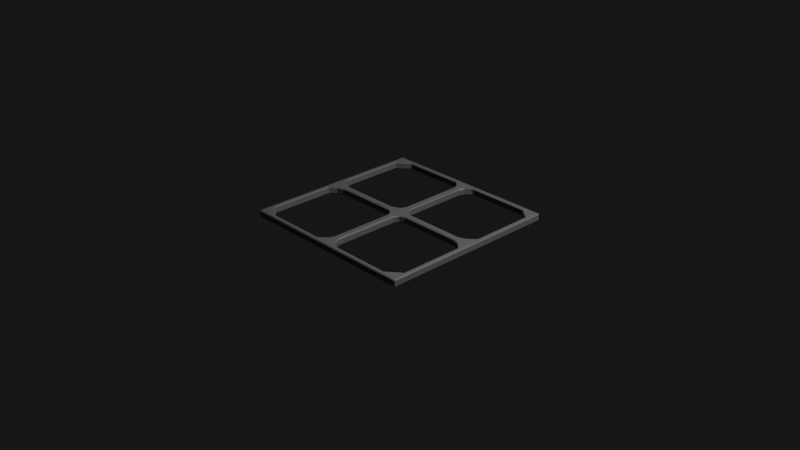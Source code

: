 # Source: metal_grid.blend  (saved by Blender 3.2.14; exported with 4.5.12 LTS)
import bpy
from mathutils import Matrix  # noqa: F401  (used for matrix-valued properties, if any)

bpy.ops.wm.read_factory_settings(use_empty=True)
scene = bpy.context.scene
scene.name = 'Scene'

# ---- collections
col_collection = bpy.data.collections.new('Collection'); scene.collection.children.link(col_collection)

# ---- materials (node trees are filled in below, after node groups)
mat_material_001 = bpy.data.materials.new('Material.001')

# ---- material node trees
mat_material_001.use_nodes = True; mat_material_001.node_tree.nodes.clear()
_N = mat_material_001.node_tree.nodes; _L = mat_material_001.node_tree.links
n0 = _N.new('ShaderNodeBsdfPrincipled'); n0.name = 'Principled BSDF'; n0.location = (10, 300)
n0.distribution = 'GGX'
n0.subsurface_method = 'RANDOM_WALK_SKIN'
n0.inputs[0].default_value = (0.1679, 0.1679, 0.1679, 1.0)
n0.inputs[3].default_value = 1.45
n0.inputs[27].default_value = (0.0, 0.0, 0.0, 1.0)
n0.inputs[28].default_value = 1.0
n1 = _N.new('ShaderNodeOutputMaterial'); n1.name = 'Material Output'; n1.location = (300, 300)
_L.new(n0.outputs[0], n1.inputs[0])
n1.is_active_output = True

# ---- world
world_world = bpy.data.worlds.new('World'); scene.world = world_world
world_world.use_nodes = True; world_world.node_tree.nodes.clear()
_N = world_world.node_tree.nodes; _L = world_world.node_tree.links
n0 = _N.new('ShaderNodeOutputWorld'); n0.name = 'World Output'; n0.location = (300, 300)
n1 = _N.new('ShaderNodeBackground'); n1.name = 'Background'; n1.location = (10, 300)
n1.inputs[0].default_value = (0.008076, 0.008076, 0.008076, 1.0)
_L.new(n1.outputs[0], n0.inputs[0])
n0.is_active_output = True
world_world.color = (0.05088, 0.05088, 0.05088)
world_world.use_sun_shadow = False
world_world.sun_shadow_jitter_overblur = 0.0

# ---- cameras
cam_camera = bpy.data.cameras.new('Camera')
cam_camera.clip_end = 100.0
cam_camera.ortho_scale = 7.314

# ---- lights
light_light = bpy.data.lights.new('Light', 'POINT')
light_light.transmission_factor = 0.0
light_light.energy = 1000.0
light_light.shadow_soft_size = 0.1
light_light.shadow_maximum_resolution = 0.006
light_light.use_absolute_resolution = True

# ---- meshes
me_plane = bpy.data.meshes.new('Plane')
me_plane.from_pydata([(1.0, -1.0, 0.0), (1.0, 0.0, 0.0), (0.0, -1.0, 0.0), (0.0, 0.0, 0.0), (0.8806, -1.0, 0.0), (0.8806, 0.0, 0.0), (1.0, -0.8919, 0.0), (0.0, -0.8919, 0.0), (0.8806, -0.8919, 0.0), (0.09801, 0.0, 0.0), (0.09801, -1.0, 0.0), (0.06454, -0.8919, 0.0), (1.0, -0.08993, 0.0), (0.0, -0.08993, 0.0), (0.8806, -0.06922, 0.0), (0.06454, -0.06922, 0.0), (0.8806, -1.0, 0.07784), (1.0, -1.0, 0.07784), (1.0, -0.08993, 0.07784), (1.0, 0.0, 0.07784), (0.09801, 0.0, 0.07784), (0.0, 0.0, 0.07784), (0.0, -0.08993, 0.07784), (0.09801, -1.0, 0.07784), (0.8806, 0.0, 0.07784), (0.8806, -0.06922, 0.07784), (1.0, -0.8919, 0.07784), (0.0, -1.0, 0.07784), (0.0, -0.8919, 0.07784), (0.8806, -0.8919, 0.07784), (0.06454, -0.8919, 0.07784), (0.06454, -0.06922, 0.07784), (0.0, -0.1418, 0.0), (0.04008, -0.1224, 0.0), (0.0, -0.1418, 0.07784), (0.04008, -0.1224, 0.07784), (0.0, -0.8287, 0.0), (0.04008, -0.8271, 0.0), (0.0, -0.8287, 0.07784), (0.04008, -0.8271, 0.07784), (0.1634, 0.0, 0.0), (0.1327, -0.03769, 0.0), (0.1634, 0.0, 0.07784), (0.1327, -0.03769, 0.07784), (0.8029, 0.0, 0.0), (0.7996, -0.03769, 0.0), (0.8029, 0.0, 0.07784), (0.7996, -0.03769, 0.07784), (1.0, -0.1506, 0.0), (0.9473, -0.1314, 0.0), (1.0, -0.1506, 0.07784), (0.9473, -0.1314, 0.07784), (1.0, -0.8421, 0.0), (0.9473, -0.8408, 0.0), (1.0, -0.8421, 0.07784), (0.9473, -0.8408, 0.07784), (0.8162, -1.0, 0.0), (0.8135, -0.9486, 0.0), (0.8162, -1.0, 0.07784), (0.8135, -0.9486, 0.07784), (0.1231, -0.9486, 0.0), (0.1231, -0.9486, 0.07784), (0.1542, -1.0, 0.0), (0.1542, -1.0, 0.07784)], [], [(14, 5, 1, 12), (45, 44, 5, 14), (56, 57, 8, 4), (4, 8, 6, 0), (2, 7, 11, 10), (13, 3, 9, 15), (32, 13, 15, 33), (25, 18, 19, 24), (49, 14, 12, 48), (47, 25, 24, 46), (58, 16, 29, 59), (16, 17, 26, 29), (27, 23, 30, 28), (22, 31, 20, 21), (34, 35, 31, 22), (51, 50, 18, 25), (56, 4, 16, 58), (53, 8, 29, 55), (33, 15, 31, 35), (2, 10, 23, 27), (60, 11, 30, 61), (0, 6, 26, 17), (45, 14, 25, 47), (4, 0, 17, 16), (12, 1, 19, 18), (48, 12, 18, 50), (37, 33, 35, 39), (38, 39, 35, 34), (36, 32, 33, 37), (7, 36, 37, 11), (28, 30, 39, 38), (11, 37, 39, 30), (15, 41, 43, 31), (31, 43, 42, 20), (15, 9, 40, 41), (41, 45, 47, 43), (43, 47, 46, 42), (41, 40, 44, 45), (52, 48, 50, 54), (14, 49, 51, 25), (55, 54, 50, 51), (53, 49, 48, 52), (8, 53, 52, 6), (29, 26, 54, 55), (6, 52, 54, 26), (49, 53, 55, 51), (8, 57, 59, 29), (62, 56, 58, 63), (63, 58, 59, 61), (62, 60, 57, 56), (10, 11, 60, 62), (23, 63, 61, 30), (10, 62, 63, 23), (57, 60, 61, 59)])
_uv = me_plane.uv_layers.new(name='UVMap')
_uv.uv.foreach_set('vector', [0.9403, 0.03461, 0.9403, 7.451e-08, 1.0, 7.451e-08, 1.0, 0.04497, 0.8998, 0.01884, 0.9015, 7.451e-08, 0.9403, 7.451e-08, 0.9403, 0.03461, 0.9081, 0.5, 0.9067, 0.4743, 0.9403, 0.446, 0.9403, 0.5, 0.9403, 0.5, 0.9403, 0.446, 1.0, 0.446, 1.0, 0.5, 0.5, 0.5, 0.5, 0.446, 0.5323, 0.446, 0.549, 0.5, 0.5, 0.04497, 0.5, 0.0, 0.549, 0.0, 0.5323, 0.03461, 0.5, 0.07091, 0.5, 0.04497, 0.5323, 0.03461, 0.52, 0.06122, 0.03461, 0.4403, 0.04497, 0.5, 0.0, 0.5, 0.0, 0.4403, 0.9736, 0.06571, 0.9403, 0.03461, 1.0, 0.04497, 1.0, 0.07529, 0.01884, 0.3998, 0.03461, 0.4403, 0.0, 0.4403, 0.0, 0.4015, 0.5, 0.4081, 0.5, 0.4403, 0.446, 0.4403, 0.4743, 0.4067, 0.5, 0.4403, 0.5, 0.5, 0.446, 0.5, 0.446, 0.4403, 0.5, 2.831e-07, 0.5, 0.04901, 0.446, 0.03227, 0.446, 2.831e-07, 0.04497, 0.0, 0.03461, 0.03227, 1.49e-07, 0.04901, 1.49e-07, 0.0, 0.07091, 0.0, 0.06122, 0.02004, 0.03461, 0.03227, 0.04497, 0.0, 0.06571, 0.4736, 0.07529, 0.5, 0.04497, 0.5, 0.03461, 0.4403, 0.03892, 0.5919, 0.03892, 0.5597, 0.07785, 0.5597, 0.07785, 0.5919, 0.07785, 0.9564, 0.07785, 0.9219, 0.1181, 0.9219, 0.1181, 0.9564, 0.1578, 0.5269, 0.1578, 0.5, 0.197, 0.5, 0.197, 0.5269, 0.03892, 1.0, 0.03892, 0.951, 0.07785, 0.951, 0.07785, 1.0, 0.07785, 0.5303, 0.07785, 0.5, 0.1181, 0.5, 0.1181, 0.5303, 0.0, 1.0, 0.0, 0.946, 0.03892, 0.946, 0.03892, 1.0, 0.1578, 0.8754, 0.1578, 0.9167, 0.1181, 0.9167, 0.1181, 0.8754, 0.03892, 0.5597, 0.03892, 0.5, 0.07785, 0.5, 0.07785, 0.5597, 0.0, 0.545, 0.0, 0.5, 0.03892, 0.5, 0.03892, 0.545, 0.0, 0.5753, 0.0, 0.545, 0.03892, 0.545, 0.03892, 0.5753, 0.1578, 0.8813, 0.1578, 0.5269, 0.197, 0.5269, 0.197, 0.8813, 0.4143, 2.831e-07, 0.4135, 0.02004, 0.06122, 0.02004, 0.07091, 0.0, 0.5, 0.4143, 0.5, 0.07091, 0.52, 0.06122, 0.52, 0.4135, 0.5, 0.446, 0.5, 0.4143, 0.52, 0.4135, 0.5323, 0.446, 0.446, 2.831e-07, 0.446, 0.03227, 0.4135, 0.02004, 0.4143, 2.831e-07, 0.1578, 0.9138, 0.1578, 0.8813, 0.197, 0.8813, 0.197, 0.9138, 0.1578, 0.5, 0.1578, 0.5349, 0.1181, 0.5349, 0.1181, 0.5, 0.03461, 0.03227, 0.01884, 0.06634, 1.49e-07, 0.08168, 1.49e-07, 0.04901, 0.5323, 0.03461, 0.549, 0.0, 0.5817, 0.0, 0.5663, 0.01884, 0.1578, 0.5349, 0.1578, 0.8754, 0.1181, 0.8754, 0.1181, 0.5349, 0.01884, 0.06634, 0.01884, 0.3998, 0.0, 0.4015, 1.49e-07, 0.08168, 0.5663, 0.01884, 0.5817, 0.0, 0.9015, 7.451e-08, 0.8998, 0.01884, 0.0, 0.921, 0.0, 0.5753, 0.03892, 0.5753, 0.03892, 0.921, 0.1578, 0.9167, 0.1578, 0.9505, 0.1181, 0.9505, 0.1181, 0.9167, 0.4204, 0.4736, 0.4211, 0.5, 0.07529, 0.5, 0.06571, 0.4736, 0.9736, 0.4204, 0.9736, 0.06571, 1.0, 0.07529, 1.0, 0.4211, 0.9403, 0.446, 0.9736, 0.4204, 1.0, 0.4211, 1.0, 0.446, 0.446, 0.4403, 0.446, 0.5, 0.4211, 0.5, 0.4204, 0.4736, 0.0, 0.946, 0.0, 0.921, 0.03892, 0.921, 0.03892, 0.946, 0.197, 0.8547, 0.197, 0.5, 0.2359, 0.5, 0.2359, 0.8547, 0.07785, 0.9219, 0.07785, 0.8872, 0.1181, 0.8872, 0.1181, 0.9219, 0.03892, 0.9229, 0.03892, 0.5919, 0.07785, 0.5919, 0.07785, 0.9229, 0.5, 0.0771, 0.5, 0.4081, 0.4743, 0.4067, 0.4743, 0.06157, 0.5771, 0.5, 0.5616, 0.4743, 0.9067, 0.4743, 0.9081, 0.5, 0.549, 0.5, 0.5323, 0.446, 0.5616, 0.4743, 0.5771, 0.5, 0.5, 0.04901, 0.5, 0.0771, 0.4743, 0.06157, 0.446, 0.03227, 0.03892, 0.951, 0.03892, 0.9229, 0.07785, 0.9229, 0.07785, 0.951, 0.07785, 0.8872, 0.07785, 0.5303, 0.1181, 0.5303, 0.1181, 0.8872])
me_plane.materials.append(mat_material_001)
me_plane.update()

# ---- objects
ob_light = bpy.data.objects.new('Light', light_light)
ob_camera = bpy.data.objects.new('Camera', cam_camera)
ob_plane = bpy.data.objects.new('Plane', me_plane)

# ---- transforms, parenting, visibility, modifiers, constraints
ob_light.location = (4.076, 1.005, 5.904)
ob_light.rotation_euler = (0.6503, 0.05522, 1.866)
ob_light.lock_rotations_4d = False
ob_light.empty_display_type = 'ARROWS'
ob_light.color = (0.0, 0.0, 0.0, 0.0)
ob_light.lineart.crease_threshold = 0.0
ob_camera.location = (7.359, -6.926, 4.958)
ob_camera.rotation_euler = (1.109, 0.0, 0.8149)
ob_camera.lock_rotations_4d = False
ob_camera.empty_display_type = 'ARROWS'
ob_camera.color = (0.0, 0.0, 0.0, 0.0)
ob_camera.display_type = 'WIRE'
ob_camera.lineart.crease_threshold = 0.0
ob_plane.location = (0.0, 0.0, 0.0)
_m = ob_plane.modifiers.new('Mirror', 'MIRROR')
_m.use_axis = (True, True, False)
_m = ob_plane.modifiers.new('Bevel', 'BEVEL')
_m.width = 0.01
_m.width_pct = 0.01
_m = ob_plane.modifiers.new('Decimate', 'DECIMATE')
_m.decimate_type = 'DISSOLVE'
_m.iterations = 2
_m = ob_plane.modifiers.new('Triangulate', 'TRIANGULATE')

# ---- collection membership
col_collection.objects.link(ob_light)
col_collection.objects.link(ob_camera)
col_collection.objects.link(ob_plane)

# ---- scene / render settings (as saved in the file)
scene.camera = ob_camera
scene.frame_start = 1; scene.frame_end = 250; scene.frame_set(1)
scene.render.engine = 'CYCLES'
scene.cycles.sampling_pattern = 'TABULATED_SOBOL'
scene.cycles.use_light_tree = False
scene.view_settings.view_transform = 'Filmic'
bpy.context.view_layer.update()
